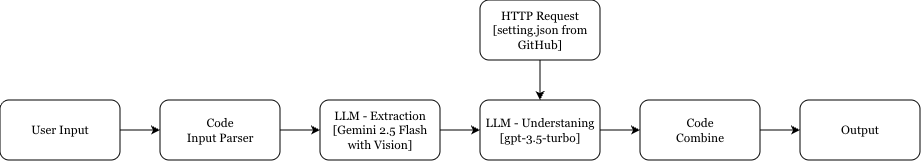

The diagram above was exported from draw.io. Its source (the exported page's mxGraphModel, read from the mxfile embedded in the PNG):
<mxGraphModel dx="808" dy="486" grid="1" gridSize="10" guides="1" tooltips="1" connect="1" arrows="1" fold="1" page="1" pageScale="1" pageWidth="850" pageHeight="1100" math="0" shadow="0">
  <root>
    <mxCell id="0" />
    <mxCell id="1" parent="0" />
    <mxCell id="i29OjLUF96wsPChSAgZM-8" edge="1" parent="1" source="i29OjLUF96wsPChSAgZM-1" style="edgeStyle=orthogonalEdgeStyle;rounded=0;orthogonalLoop=1;jettySize=auto;html=1;entryX=0;entryY=0.5;entryDx=0;entryDy=0;" target="i29OjLUF96wsPChSAgZM-2">
      <mxGeometry relative="1" as="geometry" />
    </mxCell>
    <mxCell id="i29OjLUF96wsPChSAgZM-1" parent="1" style="rounded=1;whiteSpace=wrap;html=1;" value="&lt;font face=&quot;Georgia&quot;&gt;User Input&lt;/font&gt;" vertex="1">
      <mxGeometry height="60" width="120" y="280" as="geometry" />
    </mxCell>
    <mxCell id="i29OjLUF96wsPChSAgZM-9" edge="1" parent="1" source="i29OjLUF96wsPChSAgZM-2" style="edgeStyle=orthogonalEdgeStyle;rounded=0;orthogonalLoop=1;jettySize=auto;html=1;" target="i29OjLUF96wsPChSAgZM-3">
      <mxGeometry relative="1" as="geometry" />
    </mxCell>
    <mxCell id="i29OjLUF96wsPChSAgZM-2" parent="1" style="rounded=1;whiteSpace=wrap;html=1;" value="&lt;font face=&quot;Georgia&quot;&gt;Code&lt;/font&gt;&lt;div&gt;&lt;font face=&quot;Georgia&quot;&gt;Input Parser&lt;/font&gt;&lt;/div&gt;" vertex="1">
      <mxGeometry height="60" width="120" x="160" y="280" as="geometry" />
    </mxCell>
    <mxCell id="i29OjLUF96wsPChSAgZM-10" edge="1" parent="1" source="i29OjLUF96wsPChSAgZM-3" style="edgeStyle=orthogonalEdgeStyle;rounded=0;orthogonalLoop=1;jettySize=auto;html=1;entryX=0;entryY=0.5;entryDx=0;entryDy=0;" target="i29OjLUF96wsPChSAgZM-5">
      <mxGeometry relative="1" as="geometry" />
    </mxCell>
    <mxCell id="i29OjLUF96wsPChSAgZM-3" parent="1" style="rounded=1;whiteSpace=wrap;html=1;" value="&lt;font face=&quot;Georgia&quot;&gt;LLM - Extraction&lt;/font&gt;&lt;div&gt;&lt;font face=&quot;Georgia&quot;&gt;[Gemini 2.5 Flash with Vision]&lt;/font&gt;&lt;/div&gt;" vertex="1">
      <mxGeometry height="60" width="120" x="320" y="280" as="geometry" />
    </mxCell>
    <mxCell id="i29OjLUF96wsPChSAgZM-11" edge="1" parent="1" source="i29OjLUF96wsPChSAgZM-4" style="edgeStyle=orthogonalEdgeStyle;rounded=0;orthogonalLoop=1;jettySize=auto;html=1;" target="i29OjLUF96wsPChSAgZM-5">
      <mxGeometry relative="1" as="geometry" />
    </mxCell>
    <mxCell id="i29OjLUF96wsPChSAgZM-4" parent="1" style="rounded=1;whiteSpace=wrap;html=1;" value="&lt;font face=&quot;Georgia&quot;&gt;HTTP Request&lt;/font&gt;&lt;div&gt;&lt;font face=&quot;Georgia&quot;&gt;[setting.json from GitHub]&lt;/font&gt;&lt;/div&gt;" vertex="1">
      <mxGeometry height="60" width="120" x="480" y="180" as="geometry" />
    </mxCell>
    <mxCell id="i29OjLUF96wsPChSAgZM-12" edge="1" parent="1" source="i29OjLUF96wsPChSAgZM-5" style="edgeStyle=orthogonalEdgeStyle;rounded=0;orthogonalLoop=1;jettySize=auto;html=1;entryX=0;entryY=0.5;entryDx=0;entryDy=0;" target="i29OjLUF96wsPChSAgZM-6">
      <mxGeometry relative="1" as="geometry" />
    </mxCell>
    <mxCell id="i29OjLUF96wsPChSAgZM-5" parent="1" style="rounded=1;whiteSpace=wrap;html=1;" value="&lt;font face=&quot;Georgia&quot;&gt;LLM - Understaning&lt;/font&gt;&lt;div&gt;&lt;font face=&quot;Georgia&quot;&gt;[gpt-3.5-turbo]&lt;/font&gt;&lt;/div&gt;" vertex="1">
      <mxGeometry height="60" width="120" x="480" y="280" as="geometry" />
    </mxCell>
    <mxCell id="i29OjLUF96wsPChSAgZM-13" edge="1" parent="1" source="i29OjLUF96wsPChSAgZM-6" style="edgeStyle=orthogonalEdgeStyle;rounded=0;orthogonalLoop=1;jettySize=auto;html=1;" target="i29OjLUF96wsPChSAgZM-7">
      <mxGeometry relative="1" as="geometry" />
    </mxCell>
    <mxCell id="i29OjLUF96wsPChSAgZM-6" parent="1" style="rounded=1;whiteSpace=wrap;html=1;" value="&lt;font face=&quot;Georgia&quot;&gt;Code&lt;/font&gt;&lt;div&gt;&lt;font face=&quot;Georgia&quot;&gt;Combine&lt;/font&gt;&lt;/div&gt;" vertex="1">
      <mxGeometry height="60" width="120" x="640" y="280" as="geometry" />
    </mxCell>
    <mxCell id="i29OjLUF96wsPChSAgZM-7" parent="1" style="rounded=1;whiteSpace=wrap;html=1;" value="&lt;font face=&quot;Georgia&quot;&gt;Output&lt;/font&gt;" vertex="1">
      <mxGeometry height="60" width="120" x="800" y="280" as="geometry" />
    </mxCell>
  </root>
</mxGraphModel>